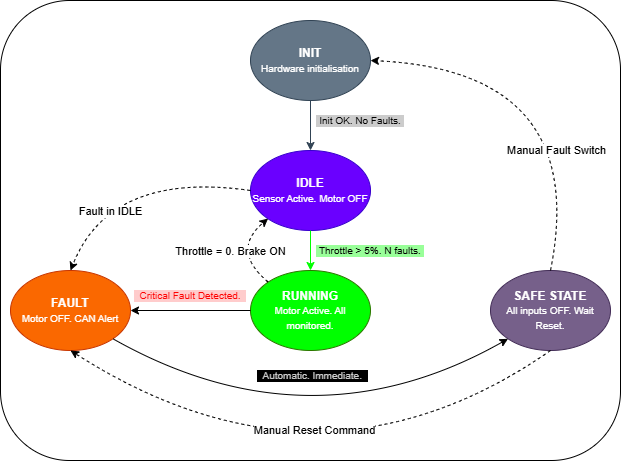

The diagram above was exported from draw.io. Its source (the exported page's mxGraphModel, read from the mxfile embedded in the PNG):
<mxGraphModel dx="1084" dy="555" grid="1" gridSize="10" guides="1" tooltips="1" connect="1" arrows="1" fold="1" page="1" pageScale="1" pageWidth="827" pageHeight="1169" background="none" math="0" shadow="0">
  <root>
    <mxCell id="0" />
    <mxCell id="1" parent="0" />
    <mxCell id="crcOu52uaO4SEVEaZ6RU-24" parent="1" style="rounded=1;whiteSpace=wrap;html=1;" value="" vertex="1">
      <mxGeometry height="460" width="620" x="110" y="330" as="geometry" />
    </mxCell>
    <mxCell id="crcOu52uaO4SEVEaZ6RU-1" parent="1" style="ellipse;whiteSpace=wrap;html=1;fillColor=#647687;fontColor=#ffffff;strokeColor=#314354;" value="&lt;b&gt;INIT&lt;/b&gt;&lt;div&gt;&lt;font style=&quot;font-size: 10px;&quot;&gt;Hardware initialisation&lt;/font&gt;&lt;/div&gt;" vertex="1">
      <mxGeometry height="80" width="120" x="360" y="350" as="geometry" />
    </mxCell>
    <mxCell id="crcOu52uaO4SEVEaZ6RU-2" parent="1" style="ellipse;whiteSpace=wrap;html=1;fillColor=#00FF00;fontColor=#ffffff;strokeColor=#2D7600;" value="&lt;b&gt;RUNNING&lt;/b&gt;&lt;div&gt;&lt;font style=&quot;font-size: 10px;&quot;&gt;Motor Active. All monitored.&lt;/font&gt;&lt;/div&gt;" vertex="1">
      <mxGeometry height="80" width="120" x="360" y="600" as="geometry" />
    </mxCell>
    <mxCell id="crcOu52uaO4SEVEaZ6RU-3" parent="1" style="ellipse;whiteSpace=wrap;html=1;fillColor=#fa6800;fontColor=#FFFFFF;strokeColor=#C73500;" value="&lt;b&gt;FAULT&lt;/b&gt;&lt;div&gt;&lt;font style=&quot;font-size: 10px;&quot;&gt;Motor OFF. CAN Alert&lt;/font&gt;&lt;/div&gt;" vertex="1">
      <mxGeometry height="80" width="120" x="120" y="600" as="geometry" />
    </mxCell>
    <mxCell id="crcOu52uaO4SEVEaZ6RU-4" parent="1" style="ellipse;whiteSpace=wrap;html=1;fillColor=#76608a;fontColor=#ffffff;strokeColor=#432D57;" value="&lt;b&gt;SAFE STATE&lt;/b&gt;&lt;div&gt;&lt;font style=&quot;font-size: 10px;&quot;&gt;All inputs OFF. Wait Reset.&lt;/font&gt;&lt;/div&gt;" vertex="1">
      <mxGeometry height="80" width="120" x="600" y="600" as="geometry" />
    </mxCell>
    <mxCell id="crcOu52uaO4SEVEaZ6RU-6" edge="1" parent="1" source="crcOu52uaO4SEVEaZ6RU-4" style="endArrow=classic;html=1;rounded=0;exitX=0.5;exitY=0;exitDx=0;exitDy=0;entryX=1;entryY=0.5;entryDx=0;entryDy=0;curved=1;dashed=1;" target="crcOu52uaO4SEVEaZ6RU-1" value="">
      <mxGeometry relative="1" as="geometry">
        <Array as="points">
          <mxPoint x="700" y="400" />
        </Array>
        <mxPoint x="440" y="550" as="sourcePoint" />
        <mxPoint x="540" y="550" as="targetPoint" />
      </mxGeometry>
    </mxCell>
    <mxCell id="crcOu52uaO4SEVEaZ6RU-7" connectable="0" parent="crcOu52uaO4SEVEaZ6RU-6" style="edgeLabel;resizable=0;html=1;;align=center;verticalAlign=middle;" value="Manual Fault Switch" vertex="1">
      <mxGeometry relative="1" as="geometry">
        <mxPoint x="-26" y="80" as="offset" />
      </mxGeometry>
    </mxCell>
    <mxCell id="crcOu52uaO4SEVEaZ6RU-8" parent="1" style="ellipse;whiteSpace=wrap;html=1;fillColor=#6a00ff;fontColor=#ffffff;strokeColor=#3700CC;" value="&lt;b&gt;IDLE&lt;/b&gt;&lt;div&gt;&lt;font style=&quot;font-size: 10px;&quot;&gt;Sensor Active. Motor OFF&lt;/font&gt;&lt;/div&gt;" vertex="1">
      <mxGeometry height="80" width="120" x="360" y="480" as="geometry" />
    </mxCell>
    <mxCell id="crcOu52uaO4SEVEaZ6RU-9" edge="1" parent="1" source="crcOu52uaO4SEVEaZ6RU-1" style="endArrow=classic;html=1;rounded=0;exitX=0.5;exitY=1;exitDx=0;exitDy=0;entryX=0.5;entryY=0;entryDx=0;entryDy=0;fillColor=#647687;strokeColor=#314354;" target="crcOu52uaO4SEVEaZ6RU-8" value="">
      <mxGeometry height="50" relative="1" width="50" as="geometry">
        <mxPoint x="470" y="580" as="sourcePoint" />
        <mxPoint x="520" y="530" as="targetPoint" />
      </mxGeometry>
    </mxCell>
    <mxCell id="crcOu52uaO4SEVEaZ6RU-10" edge="1" parent="1" source="crcOu52uaO4SEVEaZ6RU-8" style="endArrow=classic;html=1;rounded=0;exitX=0.5;exitY=1;exitDx=0;exitDy=0;entryX=0.5;entryY=0;entryDx=0;entryDy=0;fillColor=#60a917;strokeColor=#00FF00;" target="crcOu52uaO4SEVEaZ6RU-2" value="">
      <mxGeometry height="50" relative="1" width="50" as="geometry">
        <mxPoint x="470" y="580" as="sourcePoint" />
        <mxPoint x="520" y="530" as="targetPoint" />
      </mxGeometry>
    </mxCell>
    <mxCell id="crcOu52uaO4SEVEaZ6RU-11" edge="1" parent="1" source="crcOu52uaO4SEVEaZ6RU-8" style="endArrow=classic;html=1;rounded=0;exitX=0;exitY=0.5;exitDx=0;exitDy=0;entryX=0.5;entryY=0;entryDx=0;entryDy=0;curved=1;dashed=1;" target="crcOu52uaO4SEVEaZ6RU-3" value="">
      <mxGeometry relative="1" as="geometry">
        <Array as="points">
          <mxPoint x="220" y="500" />
        </Array>
        <mxPoint x="440" y="550" as="sourcePoint" />
        <mxPoint x="540" y="550" as="targetPoint" />
      </mxGeometry>
    </mxCell>
    <mxCell id="crcOu52uaO4SEVEaZ6RU-12" connectable="0" parent="crcOu52uaO4SEVEaZ6RU-11" style="edgeLabel;resizable=0;html=1;;align=center;verticalAlign=middle;" value="Fault in IDLE" vertex="1">
      <mxGeometry relative="1" as="geometry">
        <mxPoint x="-17" y="38" as="offset" />
      </mxGeometry>
    </mxCell>
    <mxCell id="crcOu52uaO4SEVEaZ6RU-13" edge="1" parent="1" style="endArrow=classic;html=1;rounded=0;exitX=0.5;exitY=1;exitDx=0;exitDy=0;entryX=0.5;entryY=1;entryDx=0;entryDy=0;curved=1;strokeColor=default;dashed=1;" value="">
      <mxGeometry relative="1" as="geometry">
        <Array as="points">
          <mxPoint x="430" y="840" />
        </Array>
        <mxPoint x="660" y="680" as="sourcePoint" />
        <mxPoint x="180" y="680" as="targetPoint" />
      </mxGeometry>
    </mxCell>
    <mxCell id="crcOu52uaO4SEVEaZ6RU-14" connectable="0" parent="crcOu52uaO4SEVEaZ6RU-13" style="edgeLabel;resizable=0;html=1;;align=center;verticalAlign=middle;" value="Manual Reset Command" vertex="1">
      <mxGeometry relative="1" as="geometry">
        <mxPoint y="-76" as="offset" />
      </mxGeometry>
    </mxCell>
    <mxCell id="crcOu52uaO4SEVEaZ6RU-15" edge="1" parent="1" source="crcOu52uaO4SEVEaZ6RU-2" style="endArrow=classic;html=1;rounded=0;exitX=0;exitY=0.5;exitDx=0;exitDy=0;entryX=1;entryY=0.5;entryDx=0;entryDy=0;" target="crcOu52uaO4SEVEaZ6RU-3" value="">
      <mxGeometry height="50" relative="1" width="50" as="geometry">
        <mxPoint x="480" y="580" as="sourcePoint" />
        <mxPoint x="530" y="530" as="targetPoint" />
      </mxGeometry>
    </mxCell>
    <mxCell id="crcOu52uaO4SEVEaZ6RU-16" edge="1" parent="1" source="crcOu52uaO4SEVEaZ6RU-3" style="endArrow=classic;html=1;rounded=0;exitX=1;exitY=1;exitDx=0;exitDy=0;entryX=0;entryY=1;entryDx=0;entryDy=0;curved=1;" target="crcOu52uaO4SEVEaZ6RU-4" value="">
      <mxGeometry height="50" relative="1" width="50" as="geometry">
        <Array as="points">
          <mxPoint x="420" y="780" />
        </Array>
        <mxPoint x="480" y="600" as="sourcePoint" />
        <mxPoint x="530" y="550" as="targetPoint" />
      </mxGeometry>
    </mxCell>
    <mxCell id="crcOu52uaO4SEVEaZ6RU-17" parent="1" style="text;html=1;whiteSpace=wrap;strokeColor=none;fillColor=none;align=center;verticalAlign=middle;rounded=0;fontSize=10;labelBackgroundColor=#CCCCCC;" value="&amp;nbsp;Init OK. No Faults.&amp;nbsp;" vertex="1">
      <mxGeometry height="20" width="90" x="425" y="440" as="geometry" />
    </mxCell>
    <mxCell id="crcOu52uaO4SEVEaZ6RU-18" parent="1" style="text;html=1;whiteSpace=wrap;strokeColor=none;fillColor=none;align=center;verticalAlign=middle;rounded=0;fontSize=10;labelBackgroundColor=#99FF99;" value="&amp;nbsp;Throttle &amp;gt; 5%. N faults.&amp;nbsp;" vertex="1">
      <mxGeometry height="20.5" width="120" x="420" y="569.5" as="geometry" />
    </mxCell>
    <mxCell id="crcOu52uaO4SEVEaZ6RU-19" parent="1" style="text;html=1;whiteSpace=wrap;strokeColor=none;fillColor=none;align=center;verticalAlign=middle;rounded=0;fontSize=10;labelBackgroundColor=#FFCCCC;fontColor=#FF0000;" value="&amp;nbsp; Critical Fault Detected.&amp;nbsp;&amp;nbsp;" vertex="1">
      <mxGeometry height="30" width="120" x="240" y="610" as="geometry" />
    </mxCell>
    <mxCell id="crcOu52uaO4SEVEaZ6RU-20" parent="1" style="text;html=1;whiteSpace=wrap;strokeColor=none;fillColor=none;align=center;verticalAlign=middle;rounded=0;fontSize=10;labelBackgroundColor=#000000;fontColor=#CCCCCC;fontStyle=0" value="&amp;nbsp; Automatic. Immediate.&amp;nbsp;&amp;nbsp;" vertex="1">
      <mxGeometry height="30" width="115" x="365" y="690" as="geometry" />
    </mxCell>
    <mxCell id="crcOu52uaO4SEVEaZ6RU-22" edge="1" parent="1" style="endArrow=classic;html=1;rounded=0;exitX=0;exitY=0;exitDx=0;exitDy=0;entryX=0;entryY=1;entryDx=0;entryDy=0;curved=1;dashed=1;" value="">
      <mxGeometry relative="1" as="geometry">
        <Array as="points">
          <mxPoint x="340" y="580" />
        </Array>
        <mxPoint x="377.5735931288034" y="611.4657287525356" as="sourcePoint" />
        <mxPoint x="377.5735931288034" y="548.0342712474646" as="targetPoint" />
      </mxGeometry>
    </mxCell>
    <mxCell id="crcOu52uaO4SEVEaZ6RU-23" connectable="0" parent="crcOu52uaO4SEVEaZ6RU-22" style="edgeLabel;resizable=0;html=1;;align=center;verticalAlign=middle;" value="Throttle = 0. Brake ON" vertex="1">
      <mxGeometry relative="1" as="geometry" />
    </mxCell>
  </root>
</mxGraphModel>